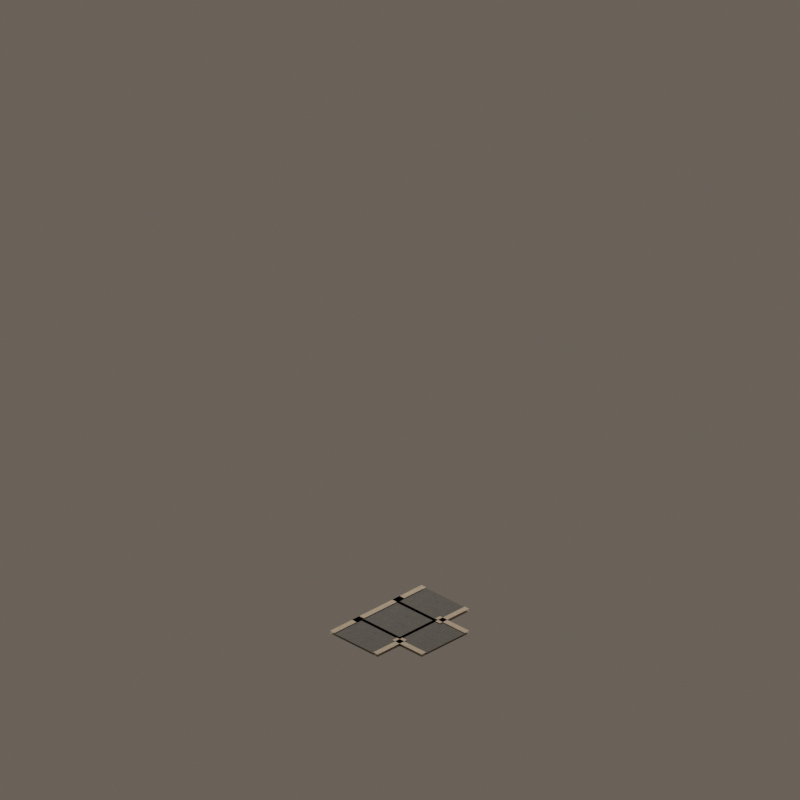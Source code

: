 # Source: road_mask_11.blend  (saved by Blender 4.5.92; exported with 4.5.12 LTS)
import bpy
from mathutils import Matrix  # noqa: F401  (used for matrix-valued properties, if any)

bpy.ops.wm.read_factory_settings(use_empty=True)
scene = bpy.context.scene
scene.name = 'CitySimStreet_road_mask_11'

# ---- materials (node trees are filled in below, after node groups)
mat_warmaggregatesidewalk = bpy.data.materials.new('WarmAggregateSidewalk')
mat_warmaggregatesidewalk.diffuse_color = (0.57, 0.52, 0.44, 1.0)
mat_civicasphalt = bpy.data.materials.new('CivicAsphalt')
mat_civicasphalt.diffuse_color = (0.135, 0.145, 0.145, 1.0)
mat_granitecurb = bpy.data.materials.new('GraniteCurb')
mat_granitecurb.diffuse_color = (0.68, 0.62, 0.52, 1.0)

# ---- material node trees
mat_warmaggregatesidewalk.use_nodes = True; mat_warmaggregatesidewalk.node_tree.nodes.clear()
_N = mat_warmaggregatesidewalk.node_tree.nodes; _L = mat_warmaggregatesidewalk.node_tree.links
n0 = _N.new('ShaderNodeBsdfPrincipled'); n0.name = 'Principled BSDF'; n0.location = (-200, 100)
n0.inputs[2].default_value = 0.72
n1 = _N.new('ShaderNodeOutputMaterial'); n1.name = 'Material Output'; n1.location = (200, 100)
n2 = _N.new('ShaderNodeTexCoord'); n2.name = 'Texture Coordinate'; n2.location = (0, 0)
n3 = _N.new('ShaderNodeTexNoise'); n3.name = 'Noise Texture'; n3.location = (0, 0)
n3.inputs[2].default_value = 18.0
n3.inputs[3].default_value = 3.0
n3.inputs[4].default_value = 0.66
n4 = _N.new('ShaderNodeValToRGB'); n4.name = 'Color Ramp'; n4.location = (0, 0)
while len(n4.color_ramp.elements) > 1: n4.color_ramp.elements.remove(n4.color_ramp.elements[-1])
n4.color_ramp.elements[0].position = 0.24; n4.color_ramp.elements[0].color = (0.4104, 0.3744, 0.3168, 1.0)
_e = n4.color_ramp.elements.new(0.78); _e.color = (0.6732, 0.6152, 0.5224, 1.0)
n5 = _N.new('ShaderNodeBump'); n5.name = 'Bump'; n5.location = (0, 0)
n5.inputs[0].default_value = 0.13
n5.inputs[1].default_value = 0.025
_L.new(n0.outputs[0], n1.inputs[0])
_L.new(n2.outputs[0], n3.inputs[0])
_L.new(n3.outputs[0], n4.inputs[0])
_L.new(n4.outputs[0], n0.inputs[0])
_L.new(n3.outputs[0], n5.inputs[3])
_L.new(n5.outputs[0], n0.inputs[5])
n1.is_active_output = True
mat_civicasphalt.use_nodes = True; mat_civicasphalt.node_tree.nodes.clear()
_N = mat_civicasphalt.node_tree.nodes; _L = mat_civicasphalt.node_tree.links
n0 = _N.new('ShaderNodeBsdfPrincipled'); n0.name = 'Principled BSDF'; n0.location = (-200, 100)
n0.inputs[2].default_value = 0.72
n1 = _N.new('ShaderNodeOutputMaterial'); n1.name = 'Material Output'; n1.location = (200, 100)
n2 = _N.new('ShaderNodeTexCoord'); n2.name = 'Texture Coordinate'; n2.location = (0, 0)
n3 = _N.new('ShaderNodeTexNoise'); n3.name = 'Noise Texture'; n3.location = (0, 0)
n3.inputs[2].default_value = 23.0
n3.inputs[3].default_value = 3.0
n3.inputs[4].default_value = 0.66
n4 = _N.new('ShaderNodeValToRGB'); n4.name = 'Color Ramp'; n4.location = (0, 0)
while len(n4.color_ramp.elements) > 1: n4.color_ramp.elements.remove(n4.color_ramp.elements[-1])
n4.color_ramp.elements[0].position = 0.24; n4.color_ramp.elements[0].color = (0.0972, 0.1044, 0.1044, 1.0)
_e = n4.color_ramp.elements.new(0.78); _e.color = (0.1686, 0.1802, 0.1802, 1.0)
n5 = _N.new('ShaderNodeBump'); n5.name = 'Bump'; n5.location = (0, 0)
n5.inputs[0].default_value = 0.18
n5.inputs[1].default_value = 0.025
_L.new(n0.outputs[0], n1.inputs[0])
_L.new(n2.outputs[0], n3.inputs[0])
_L.new(n3.outputs[0], n4.inputs[0])
_L.new(n4.outputs[0], n0.inputs[0])
_L.new(n3.outputs[0], n5.inputs[3])
_L.new(n5.outputs[0], n0.inputs[5])
n1.is_active_output = True
mat_granitecurb.use_nodes = True; mat_granitecurb.node_tree.nodes.clear()
_N = mat_granitecurb.node_tree.nodes; _L = mat_granitecurb.node_tree.links
n0 = _N.new('ShaderNodeBsdfPrincipled'); n0.name = 'Principled BSDF'; n0.location = (-200, 100)
n0.inputs[2].default_value = 0.72
n1 = _N.new('ShaderNodeOutputMaterial'); n1.name = 'Material Output'; n1.location = (200, 100)
n2 = _N.new('ShaderNodeTexCoord'); n2.name = 'Texture Coordinate'; n2.location = (0, 0)
n3 = _N.new('ShaderNodeTexNoise'); n3.name = 'Noise Texture'; n3.location = (0, 0)
n3.inputs[2].default_value = 11.0
n3.inputs[3].default_value = 3.0
n3.inputs[4].default_value = 0.66
n4 = _N.new('ShaderNodeValToRGB'); n4.name = 'Color Ramp'; n4.location = (0, 0)
while len(n4.color_ramp.elements) > 1: n4.color_ramp.elements.remove(n4.color_ramp.elements[-1])
n4.color_ramp.elements[0].position = 0.24; n4.color_ramp.elements[0].color = (0.4896, 0.4464, 0.3744, 1.0)
_e = n4.color_ramp.elements.new(0.78); _e.color = (0.8008, 0.7312, 0.6152, 1.0)
n5 = _N.new('ShaderNodeBump'); n5.name = 'Bump'; n5.location = (0, 0)
n5.inputs[0].default_value = 0.1
n5.inputs[1].default_value = 0.025
_L.new(n0.outputs[0], n1.inputs[0])
_L.new(n2.outputs[0], n3.inputs[0])
_L.new(n3.outputs[0], n4.inputs[0])
_L.new(n4.outputs[0], n0.inputs[0])
_L.new(n3.outputs[0], n5.inputs[3])
_L.new(n5.outputs[0], n0.inputs[5])
n1.is_active_output = True

# ---- world
world_citysimworld = bpy.data.worlds.new('CitySimWorld'); scene.world = world_citysimworld
world_citysimworld.use_nodes = True; world_citysimworld.node_tree.nodes.clear()
_N = world_citysimworld.node_tree.nodes; _L = world_citysimworld.node_tree.links
n0 = _N.new('ShaderNodeBackground'); n0.name = 'Background'; n0.location = (-200, 100)
n0.inputs[0].default_value = (0.2, 0.17, 0.14, 1.0)
n0.inputs[1].default_value = 0.72
n1 = _N.new('ShaderNodeOutputWorld'); n1.name = 'World Output'; n1.location = (200, 100)
_L.new(n0.outputs[0], n1.inputs[0])
n1.is_active_output = True

# ---- cameras
cam_camne = bpy.data.cameras.new('camNE')
cam_camne.type = 'ORTHO'
cam_camne.ortho_scale = 12.34
cam_camne.shift_y = 0.2812
cam_camse = bpy.data.cameras.new('camSE')
cam_camse.type = 'ORTHO'
cam_camse.ortho_scale = 12.34
cam_camse.shift_y = 0.2812
cam_camsw = bpy.data.cameras.new('camSW')
cam_camsw.type = 'ORTHO'
cam_camsw.ortho_scale = 12.34
cam_camsw.shift_y = 0.2812
cam_camnw = bpy.data.cameras.new('camNW')
cam_camnw.type = 'ORTHO'
cam_camnw.ortho_scale = 12.34
cam_camnw.shift_y = 0.2812

# ---- lights
light_citysimkey = bpy.data.lights.new('CitySimKey', 'AREA')
light_citysimkey.color = (1.0, 0.86, 0.72)
light_citysimkey.energy = 1100.0
light_citysimkey.shape = 'DISK'
light_citysimkey.size = 5.0

# ---- meshes
me_roadshouldercoremesh = bpy.data.meshes.new('RoadShoulderCoreMesh')
me_roadshouldercoremesh.from_pydata([(-0.52, -0.52, 0.039), (0.52, -0.52, 0.039), (0.52, 0.52, 0.039), (-0.52, 0.52, 0.039)], [], [(0, 1, 2, 3)])
me_roadshouldercoremesh.materials.append(mat_warmaggregatesidewalk)
me_roadshouldercoremesh.update()
me_asphaltcoremesh = bpy.data.meshes.new('AsphaltCoreMesh')
me_asphaltcoremesh.from_pydata([(-0.42, -0.42, 0.07), (0.42, -0.42, 0.07), (0.42, 0.42, 0.07), (-0.42, 0.42, 0.07)], [], [(0, 1, 2, 3)])
me_asphaltcoremesh.materials.append(mat_civicasphalt)
me_asphaltcoremesh.update()
me_roadshouldernorthmesh = bpy.data.meshes.new('RoadShoulderNorthMesh')
me_roadshouldernorthmesh.from_pydata([(-0.52, 0.36, 0.039), (0.52, 0.36, 0.039), (0.52, 1.0, 0.039), (-0.52, 1.0, 0.039)], [], [(0, 1, 2, 3)])
me_roadshouldernorthmesh.materials.append(mat_warmaggregatesidewalk)
me_roadshouldernorthmesh.update()
me_roadarmnorthmesh = bpy.data.meshes.new('RoadArmNorthMesh')
me_roadarmnorthmesh.from_pydata([(-0.42, 0.36, 0.07), (0.42, 0.36, 0.07), (0.42, 1.0, 0.07), (-0.42, 1.0, 0.07)], [], [(0, 1, 2, 3)])
me_roadarmnorthmesh.materials.append(mat_civicasphalt)
me_roadarmnorthmesh.update()
me_curbnorth0mesh = bpy.data.meshes.new('CurbNorth0Mesh')
me_curbnorth0mesh.from_pydata([(-0.52, 0.36, 0.082), (-0.42, 0.36, 0.082), (-0.42, 1.0, 0.082), (-0.52, 1.0, 0.082)], [], [(0, 1, 2, 3)])
me_curbnorth0mesh.materials.append(mat_granitecurb)
me_curbnorth0mesh.update()
me_curbnorth1mesh = bpy.data.meshes.new('CurbNorth1Mesh')
me_curbnorth1mesh.from_pydata([(0.42, 0.36, 0.082), (0.52, 0.36, 0.082), (0.52, 1.0, 0.082), (0.42, 1.0, 0.082)], [], [(0, 1, 2, 3)])
me_curbnorth1mesh.materials.append(mat_granitecurb)
me_curbnorth1mesh.update()
me_roadshouldereastmesh = bpy.data.meshes.new('RoadShoulderEastMesh')
me_roadshouldereastmesh.from_pydata([(0.36, -0.52, 0.039), (1.0, -0.52, 0.039), (1.0, 0.52, 0.039), (0.36, 0.52, 0.039)], [], [(0, 1, 2, 3)])
me_roadshouldereastmesh.materials.append(mat_warmaggregatesidewalk)
me_roadshouldereastmesh.update()
me_roadarmeastmesh = bpy.data.meshes.new('RoadArmEastMesh')
me_roadarmeastmesh.from_pydata([(0.36, -0.42, 0.07), (1.0, -0.42, 0.07), (1.0, 0.42, 0.07), (0.36, 0.42, 0.07)], [], [(0, 1, 2, 3)])
me_roadarmeastmesh.materials.append(mat_civicasphalt)
me_roadarmeastmesh.update()
me_curbeast0mesh = bpy.data.meshes.new('CurbEast0Mesh')
me_curbeast0mesh.from_pydata([(0.36, -0.52, 0.082), (1.0, -0.52, 0.082), (1.0, -0.42, 0.082), (0.36, -0.42, 0.082)], [], [(0, 1, 2, 3)])
me_curbeast0mesh.materials.append(mat_granitecurb)
me_curbeast0mesh.update()
me_curbeast1mesh = bpy.data.meshes.new('CurbEast1Mesh')
me_curbeast1mesh.from_pydata([(0.36, 0.42, 0.082), (1.0, 0.42, 0.082), (1.0, 0.52, 0.082), (0.36, 0.52, 0.082)], [], [(0, 1, 2, 3)])
me_curbeast1mesh.materials.append(mat_granitecurb)
me_curbeast1mesh.update()
me_roadshoulderwestmesh = bpy.data.meshes.new('RoadShoulderWestMesh')
me_roadshoulderwestmesh.from_pydata([(-1.0, -0.52, 0.039), (-0.36, -0.52, 0.039), (-0.36, 0.52, 0.039), (-1.0, 0.52, 0.039)], [], [(0, 1, 2, 3)])
me_roadshoulderwestmesh.materials.append(mat_warmaggregatesidewalk)
me_roadshoulderwestmesh.update()
me_roadarmwestmesh = bpy.data.meshes.new('RoadArmWestMesh')
me_roadarmwestmesh.from_pydata([(-1.0, -0.42, 0.07), (-0.36, -0.42, 0.07), (-0.36, 0.42, 0.07), (-1.0, 0.42, 0.07)], [], [(0, 1, 2, 3)])
me_roadarmwestmesh.materials.append(mat_civicasphalt)
me_roadarmwestmesh.update()
me_curbwest0mesh = bpy.data.meshes.new('CurbWest0Mesh')
me_curbwest0mesh.from_pydata([(-1.0, -0.52, 0.082), (-0.36, -0.52, 0.082), (-0.36, -0.42, 0.082), (-1.0, -0.42, 0.082)], [], [(0, 1, 2, 3)])
me_curbwest0mesh.materials.append(mat_granitecurb)
me_curbwest0mesh.update()
me_curbwest1mesh = bpy.data.meshes.new('CurbWest1Mesh')
me_curbwest1mesh.from_pydata([(-1.0, 0.42, 0.082), (-0.36, 0.42, 0.082), (-0.36, 0.52, 0.082), (-1.0, 0.52, 0.082)], [], [(0, 1, 2, 3)])
me_curbwest1mesh.materials.append(mat_granitecurb)
me_curbwest1mesh.update()
me_closededgesouthmesh = bpy.data.meshes.new('ClosedEdgeSouthMesh')
me_closededgesouthmesh.from_pydata([(-0.52, -0.52, 0.082), (0.52, -0.52, 0.082), (0.52, -0.42, 0.082), (-0.52, -0.42, 0.082)], [], [(0, 1, 2, 3)])
me_closededgesouthmesh.materials.append(mat_granitecurb)
me_closededgesouthmesh.update()

# ---- objects
ob_assetroot = bpy.data.objects.new('AssetRoot', None)
ob_footprintpivot = bpy.data.objects.new('FootprintPivot', None)
ob_roadshouldercore = bpy.data.objects.new('RoadShoulderCore', me_roadshouldercoremesh)
ob_asphaltcore = bpy.data.objects.new('AsphaltCore', me_asphaltcoremesh)
ob_roadshouldernorth = bpy.data.objects.new('RoadShoulderNorth', me_roadshouldernorthmesh)
ob_roadarmnorth = bpy.data.objects.new('RoadArmNorth', me_roadarmnorthmesh)
ob_curbnorth0 = bpy.data.objects.new('CurbNorth0', me_curbnorth0mesh)
ob_curbnorth1 = bpy.data.objects.new('CurbNorth1', me_curbnorth1mesh)
ob_socket_north = bpy.data.objects.new('Socket_North', None)
ob_roadshouldereast = bpy.data.objects.new('RoadShoulderEast', me_roadshouldereastmesh)
ob_roadarmeast = bpy.data.objects.new('RoadArmEast', me_roadarmeastmesh)
ob_curbeast0 = bpy.data.objects.new('CurbEast0', me_curbeast0mesh)
ob_curbeast1 = bpy.data.objects.new('CurbEast1', me_curbeast1mesh)
ob_socket_east = bpy.data.objects.new('Socket_East', None)
ob_roadshoulderwest = bpy.data.objects.new('RoadShoulderWest', me_roadshoulderwestmesh)
ob_roadarmwest = bpy.data.objects.new('RoadArmWest', me_roadarmwestmesh)
ob_curbwest0 = bpy.data.objects.new('CurbWest0', me_curbwest0mesh)
ob_curbwest1 = bpy.data.objects.new('CurbWest1', me_curbwest1mesh)
ob_socket_west = bpy.data.objects.new('Socket_West', None)
ob_closededgesouth = bpy.data.objects.new('ClosedEdgeSouth', me_closededgesouthmesh)
ob_camne = bpy.data.objects.new('camNE', cam_camne)
ob_camse = bpy.data.objects.new('camSE', cam_camse)
ob_camsw = bpy.data.objects.new('camSW', cam_camsw)
ob_camnw = bpy.data.objects.new('camNW', cam_camnw)
ob_citysimkey = bpy.data.objects.new('CitySimKey', light_citysimkey)

# ---- transforms, parenting, visibility, modifiers, constraints
ob_assetroot.location = (0.0, 0.0, 0.0)
ob_footprintpivot.parent = ob_assetroot
ob_footprintpivot.location = (0.0, 0.0, 0.0)
ob_footprintpivot.empty_display_type = 'CIRCLE'
ob_footprintpivot.empty_display_size = 0.12
ob_roadshouldercore.parent = ob_assetroot
ob_roadshouldercore.location = (0.0, 0.0, 0.0)
ob_asphaltcore.parent = ob_assetroot
ob_asphaltcore.location = (0.0, 0.0, 0.0)
ob_roadshouldernorth.parent = ob_assetroot
ob_roadshouldernorth.location = (0.0, 0.0, 0.0)
ob_roadarmnorth.parent = ob_assetroot
ob_roadarmnorth.location = (0.0, 0.0, 0.0)
ob_curbnorth0.parent = ob_assetroot
ob_curbnorth0.location = (0.0, 0.0, 0.0)
ob_curbnorth1.parent = ob_assetroot
ob_curbnorth1.location = (0.0, 0.0, 0.0)
ob_socket_north.parent = ob_assetroot
ob_socket_north.location = (0.0, 1.0, 0.035)
ob_socket_north.empty_display_size = 0.1
ob_roadshouldereast.parent = ob_assetroot
ob_roadshouldereast.location = (0.0, 0.0, 0.0)
ob_roadarmeast.parent = ob_assetroot
ob_roadarmeast.location = (0.0, 0.0, 0.0)
ob_curbeast0.parent = ob_assetroot
ob_curbeast0.location = (0.0, 0.0, 0.0)
ob_curbeast1.parent = ob_assetroot
ob_curbeast1.location = (0.0, 0.0, 0.0)
ob_socket_east.parent = ob_assetroot
ob_socket_east.location = (1.0, 0.0, 0.035)
ob_socket_east.empty_display_size = 0.1
ob_roadshoulderwest.parent = ob_assetroot
ob_roadshoulderwest.location = (0.0, 0.0, 0.0)
ob_roadarmwest.parent = ob_assetroot
ob_roadarmwest.location = (0.0, 0.0, 0.0)
ob_curbwest0.parent = ob_assetroot
ob_curbwest0.location = (0.0, 0.0, 0.0)
ob_curbwest1.parent = ob_assetroot
ob_curbwest1.location = (0.0, 0.0, 0.0)
ob_socket_west.parent = ob_assetroot
ob_socket_west.location = (-1.0, 0.0, 0.035)
ob_socket_west.empty_display_size = 0.1
ob_closededgesouth.parent = ob_assetroot
ob_closededgesouth.location = (0.0, 0.0, 0.0)
ob_camne.location = (19.6, 19.6, 16.0)
ob_camne.rotation_euler = (1.047, 1.96e-08, 2.356)
ob_camse.location = (19.6, -19.6, 16.0)
ob_camse.rotation_euler = (1.047, -9.073e-08, 0.7854)
ob_camsw.location = (-19.6, -19.6, 16.0)
ob_camsw.rotation_euler = (1.047, 9.073e-08, -0.7854)
ob_camnw.location = (-19.6, 19.6, 16.0)
ob_camnw.rotation_euler = (1.047, -1.96e-08, -2.356)
ob_citysimkey.location = (-6.0, -8.0, 12.0)
ob_citysimkey.rotation_euler = (0.6947, -4.874e-08, -0.6435)

# ---- collection membership
scene.collection.objects.link(ob_assetroot)
scene.collection.objects.link(ob_footprintpivot)
scene.collection.objects.link(ob_roadshouldercore)
scene.collection.objects.link(ob_asphaltcore)
scene.collection.objects.link(ob_roadshouldernorth)
scene.collection.objects.link(ob_roadarmnorth)
scene.collection.objects.link(ob_curbnorth0)
scene.collection.objects.link(ob_curbnorth1)
scene.collection.objects.link(ob_socket_north)
scene.collection.objects.link(ob_roadshouldereast)
scene.collection.objects.link(ob_roadarmeast)
scene.collection.objects.link(ob_curbeast0)
scene.collection.objects.link(ob_curbeast1)
scene.collection.objects.link(ob_socket_east)
scene.collection.objects.link(ob_roadshoulderwest)
scene.collection.objects.link(ob_roadarmwest)
scene.collection.objects.link(ob_curbwest0)
scene.collection.objects.link(ob_curbwest1)
scene.collection.objects.link(ob_socket_west)
scene.collection.objects.link(ob_closededgesouth)
scene.collection.objects.link(ob_camne)
scene.collection.objects.link(ob_camse)
scene.collection.objects.link(ob_camsw)
scene.collection.objects.link(ob_camnw)
scene.collection.objects.link(ob_citysimkey)

# ---- scene / render settings (as saved in the file)
scene.camera = ob_camne
scene.frame_start = 1; scene.frame_end = 250; scene.frame_set(1)
scene.render.engine = 'BLENDER_EEVEE_NEXT'
scene.render.resolution_x = 384
scene.render.resolution_y = 384
scene.render.film_transparent = True
scene.view_settings.look = 'Medium High Contrast'
scene.view_settings.view_transform = 'Standard'
bpy.context.view_layer.update()
